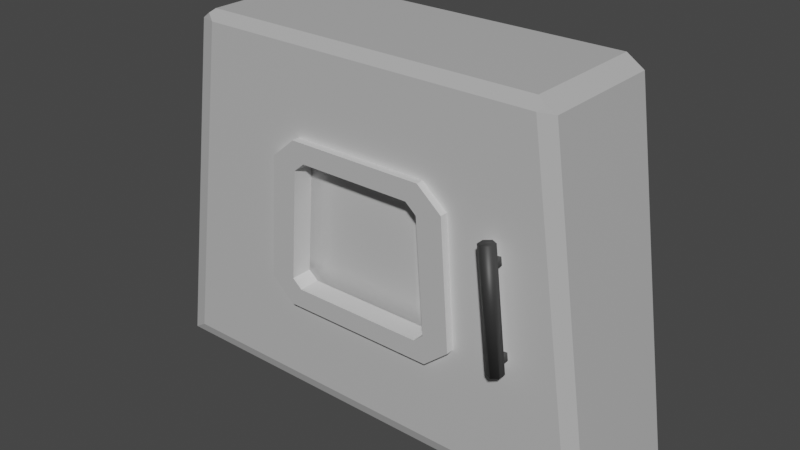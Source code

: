 # Source: Door.blend  (saved by Blender 3.2.14; exported with 4.5.12 LTS)
import bpy
from mathutils import Matrix  # noqa: F401  (used for matrix-valued properties, if any)

bpy.ops.wm.read_factory_settings(use_empty=True)
scene = bpy.context.scene
scene.name = 'Scene'

# ---- collections
col_collection = bpy.data.collections.new('Collection'); scene.collection.children.link(col_collection)
col_airlock = bpy.data.collections.new('airlock'); col_collection.children.link(col_airlock)
col_model = bpy.data.collections.new('model'); col_airlock.children.link(col_model)

# ---- materials (node trees are filled in below, after node groups)
mat_doorbody = bpy.data.materials.new('doorbody')
mat_doorbody.use_transparent_shadow = False
mat_handle = bpy.data.materials.new('handle')
mat_handle.use_transparent_shadow = False

# ---- material node trees
mat_doorbody.use_nodes = True; mat_doorbody.node_tree.nodes.clear()
_N = mat_doorbody.node_tree.nodes; _L = mat_doorbody.node_tree.links
n0 = _N.new('ShaderNodeBsdfPrincipled'); n0.name = 'Principled BSDF'; n0.location = (138, 300)
n0.distribution = 'GGX'
n0.subsurface_method = 'RANDOM_WALK_SKIN'
n0.inputs[3].default_value = 1.45
n0.inputs[27].default_value = (0.0, 0.0, 0.0, 1.0)
n0.inputs[28].default_value = 1.0
n1 = _N.new('ShaderNodeOutputMaterial'); n1.name = 'Material Output'; n1.location = (428, 300)
n2 = _N.new('ShaderNodeMix'); n2.name = 'Mix'; n2.location = (-217, 323)
n2.data_type = 'RGBA'
n2.blend_type = 'MULTIPLY'
n2.inputs[6].default_value = (1.0, 1.0, 1.0, 1.0)
n3 = _N.new('ShaderNodeMix'); n3.name = 'Mix.001'; n3.location = (-24, 311)
n3.data_type = 'RGBA'
n3.inputs[0].default_value = 0.4
n4 = _N.new('ShaderNodeAmbientOcclusion'); n4.name = 'Ambient Occlusion'; n4.location = (-400, 336)
n4.samples = 8
_L.new(n0.outputs[0], n1.inputs[0])
_L.new(n3.outputs[2], n0.inputs[0])
_L.new(n2.outputs[2], n3.inputs[6])
_L.new(n4.outputs[0], n2.inputs[0])
n1.is_active_output = True
mat_handle.use_nodes = True; mat_handle.node_tree.nodes.clear()
_N = mat_handle.node_tree.nodes; _L = mat_handle.node_tree.links
n0 = _N.new('ShaderNodeBsdfPrincipled'); n0.name = 'Principled BSDF'; n0.location = (138, 300)
n0.distribution = 'GGX'
n0.subsurface_method = 'RANDOM_WALK_SKIN'
n0.inputs[3].default_value = 1.45
n0.inputs[27].default_value = (0.0, 0.0, 0.0, 1.0)
n0.inputs[28].default_value = 1.0
n1 = _N.new('ShaderNodeOutputMaterial'); n1.name = 'Material Output'; n1.location = (428, 300)
n2 = _N.new('ShaderNodeMix'); n2.name = 'Mix'; n2.location = (-217, 323)
n2.data_type = 'RGBA'
n2.blend_type = 'MULTIPLY'
n2.inputs[6].default_value = (0.05469, 0.05469, 0.05469, 1.0)
n3 = _N.new('ShaderNodeAmbientOcclusion'); n3.name = 'Ambient Occlusion'; n3.location = (-400, 336)
n3.samples = 8
n4 = _N.new('ShaderNodeMix'); n4.name = 'Mix.001'; n4.location = (-30, 274)
n4.data_type = 'RGBA'
n4.inputs[0].default_value = 0.0
_L.new(n0.outputs[0], n1.inputs[0])
_L.new(n4.outputs[2], n0.inputs[0])
_L.new(n2.outputs[2], n4.inputs[6])
_L.new(n3.outputs[0], n2.inputs[0])
n1.is_active_output = True

# ---- world
world_world = bpy.data.worlds.new('World'); scene.world = world_world
world_world.use_nodes = True; world_world.node_tree.nodes.clear()
_N = world_world.node_tree.nodes; _L = world_world.node_tree.links
n0 = _N.new('ShaderNodeOutputWorld'); n0.name = 'World Output'; n0.location = (300, 300)
n1 = _N.new('ShaderNodeBackground'); n1.name = 'Background'; n1.location = (10, 300)
n1.inputs[0].default_value = (0.05088, 0.05088, 0.05088, 1.0)
_L.new(n1.outputs[0], n0.inputs[0])
n0.is_active_output = True
world_world.color = (0.05088, 0.05088, 0.05088)
world_world.use_sun_shadow = False
world_world.sun_shadow_jitter_overblur = 0.0

# ---- meshes
me_cube_002 = bpy.data.meshes.new('Cube.002')
me_cube_002.from_pydata([(0.1956, -0.095, -0.06556), (0.1944, -0.095, -0.05563), (0.1956, -0.075, -0.06556), (0.1944, -0.075, -0.05563), (0.2056, -0.095, -0.06437), (0.2044, -0.095, -0.05444), (0.2056, -0.075, -0.06437), (0.2044, -0.075, -0.05444), (0.2018, -0.09, -0.07489), (0.184, -0.09, 0.07405), (0.2104, -0.095, -0.07387), (0.1926, -0.095, 0.07508), (0.2104, -0.105, -0.07387), (0.1926, -0.105, 0.07508), (0.2018, -0.11, -0.07489), (0.184, -0.11, 0.07405), (0.1932, -0.105, -0.07592), (0.1754, -0.105, 0.07302), (0.1932, -0.095, -0.07592), (0.1754, -0.095, 0.07302), (0.1826, -0.095, 0.04367), (0.1814, -0.095, 0.0536), (0.1826, -0.075, 0.04367), (0.1814, -0.075, 0.0536), (0.1925, -0.095, 0.04485), (0.1913, -0.095, 0.05478), (0.1925, -0.075, 0.04485), (0.1913, -0.075, 0.05478), (-0.22, -0.0783, 0.2325), (0.22, -0.0783, 0.2325), (-0.2876, -0.0837, -0.2175), (-0.31, -0.0783, -0.2325), (0.2876, -0.0837, -0.2175), (0.31, -0.0783, -0.2325), (-0.2422, -0.0783, 0.2176), (-0.2221, -0.0837, 0.2176), (-0.2299, -0.08069, 0.2259), (0.2221, -0.0837, 0.2176), (0.2422, -0.0783, 0.2176), (0.2299, -0.08069, 0.2259), (0.31, 0.0837, -0.2325), (-0.31, 0.0837, -0.2325), (-0.22, 0.0837, 0.2325), (-0.2422, 0.0837, 0.2176), (0.2422, 0.0837, 0.2176), (0.22, 0.0837, 0.2325), (-0.31, 0.0837, -0.2325), (-0.2876, 0.0837, -0.2175), (0.2876, 0.0837, -0.2175), (0.31, 0.0837, -0.2325), (-0.2232, 0.0837, 0.2102), (-0.2422, 0.0837, 0.2176), (-0.22, 0.0837, 0.2325), (-0.2124, 0.0837, 0.2175), (0.2124, 0.0837, 0.2175), (0.22, 0.0837, 0.2325), (0.2422, 0.0837, 0.2176), (0.2232, 0.0837, 0.2102), (-0.2876, 0.05709, -0.2175), (0.2876, 0.05709, -0.2175), (-0.2124, 0.05709, 0.2175), (-0.2232, 0.05709, 0.2102), (0.2232, 0.05709, 0.2102), (0.2124, 0.05709, 0.2175), (0.0, -0.0837, -0.2175), (0.2549, -0.0837, 3.152e-05), (-0.2549, -0.0837, 3.149e-05), (0.0, -0.0837, 0.2176), (0.0, -0.06561, 0.0836), (-0.1438, -0.0837, -0.2175), (0.2712, -0.0837, -0.1087), (-0.2385, -0.0837, 0.1088), (-0.1111, -0.0837, 0.2176), (0.1438, -0.0837, -0.2175), (0.2385, -0.0837, 0.1088), (-0.2712, -0.0837, -0.1087), (0.1111, -0.0837, 0.2176), (-0.1274, -0.0837, 3.15e-05), (0.1274, -0.0837, 3.151e-05), (0.0, -0.0837, -0.1087), (0.0, -0.0837, 0.1088), (0.1192, -0.0837, 0.1088), (0.1356, -0.0837, -0.1087), (-0.1356, -0.0837, -0.1087), (-0.1192, -0.0837, 0.1088), (0.09389, -0.06561, -0.001389), (-7.382e-09, -0.06561, -0.08354), (0.0, -0.06561, -0.05435), (-0.09389, -0.06561, -0.001389), (0.05962, -0.0837, 0.1088), (0.1233, -0.0837, 0.05441), (0.06781, -0.0837, -0.1087), (0.1315, -0.0837, -0.05435), (-0.06781, -0.0837, -0.1087), (-0.1315, -0.0837, -0.05435), (-0.05962, -0.0837, 0.1088), (-0.1233, -0.0837, 0.05441), (-0.06372, -0.06561, 3.15e-05), (0.0, -0.06561, 0.05441), (0.0, -0.06561, 3.151e-05), (0.06372, -0.06561, 3.151e-05), (-0.2157, -0.0837, -0.2175), (0.2794, -0.0837, -0.1631), (-0.2303, -0.0837, 0.1632), (-0.1666, -0.0837, 0.2176), (0.0719, -0.0837, -0.2175), (0.2467, -0.0837, 0.05441), (-0.2631, -0.0837, -0.05435), (0.05553, -0.0837, 0.2176), (-0.1912, -0.0837, 3.15e-05), (0.0, -0.0837, -0.1631), (-0.0719, -0.0837, -0.2175), (0.2631, -0.0837, -0.05435), (-0.2467, -0.0837, 0.05441), (-0.05553, -0.0837, 0.2176), (0.2157, -0.0837, -0.2175), (0.2303, -0.0837, 0.1632), (-0.2794, -0.0837, -0.1631), (0.1666, -0.0837, 0.2176), (0.1912, -0.0837, 3.151e-05), (0.0, -0.0837, 0.1632), (0.02981, -0.0837, 0.0836), (0.1789, -0.0837, 0.1088), (0.09185, -0.0837, 0.0258), (0.1152, -0.0837, 0.1632), (0.03391, -0.0837, -0.08354), (0.2034, -0.0837, -0.1087), (0.1397, -0.0837, -0.1631), (0.09926, -0.0837, -0.07266), (-0.2034, -0.0837, -0.1087), (-0.08651, -0.0837, -0.08354), (-0.1397, -0.0837, -0.1631), (-0.09926, -0.0837, -0.07266), (-0.1789, -0.0837, 0.1088), (-0.07423, -0.0837, 0.0836), (-0.09185, -0.0837, 0.0258), (-0.1152, -0.0837, 0.1632), (0.07423, -0.0837, 0.0836), (0.08841, -0.0837, 0.07151), (0.08651, -0.0837, -0.08354), (0.09594, -0.0837, -0.02858), (-0.03391, -0.0837, -0.08354), (-0.09594, -0.0837, -0.02858), (-0.02981, -0.0837, 0.0836), (-0.08841, -0.0837, 0.07151), (-0.2096, -0.0837, -0.1631), (0.2096, -0.0837, -0.1631), (0.1727, -0.0837, 0.1632), (-0.1727, -0.0837, 0.1632), (0.02981, -0.0837, 0.1088), (0.0, -0.0837, 0.1088), (0.1254, -0.0837, 0.02722), (0.1274, -0.0837, 3.151e-05), (0.03391, -0.0837, -0.1087), (0.0, -0.0837, -0.1087), (-0.1254, -0.0837, 0.02722), (-0.1274, -0.0837, 3.15e-05), (0.08944, -0.0837, 0.1088), (0.05962, -0.0837, 0.1088), (0.1213, -0.0837, 0.08161), (0.1233, -0.0837, 0.05441), (0.1017, -0.0837, -0.1087), (0.06781, -0.0837, -0.1087), (0.1295, -0.0837, -0.02716), (0.1315, -0.0837, -0.05435), (-0.03391, -0.0837, -0.1087), (-0.06781, -0.0837, -0.1087), (-0.1295, -0.0837, -0.02716), (-0.1315, -0.0837, -0.05435), (-0.02981, -0.0837, 0.1088), (-0.05962, -0.0837, 0.1088), (-0.1213, -0.0837, 0.08161), (-0.1233, -0.0837, 0.05441), (0.1336, -0.0837, -0.08154), (-0.1017, -0.0837, -0.1087), (-0.1336, -0.0837, -0.08154), (-0.08944, -0.0837, 0.1088), (0.02981, -0.0837, 0.1088), (0.0, -0.0837, 0.0836), (0.1254, -0.0837, 0.02722), (0.09389, -0.0837, -0.001389), (0.03391, -0.0837, -0.1087), (-7.382e-09, -0.0837, -0.08354), (-0.1254, -0.0837, 0.02722), (-0.09389, -0.0837, -0.001389), (0.08944, -0.0837, 0.1088), (0.05962, -0.0837, 0.0836), (0.1213, -0.0837, 0.08161), (0.0898, -0.0837, 0.05299), (0.1017, -0.0837, -0.1087), (0.06781, -0.0837, -0.08354), (0.1295, -0.0837, -0.02716), (0.09799, -0.0837, -0.05577), (-0.03391, -0.0837, -0.1087), (-0.06781, -0.0837, -0.08354), (-0.1295, -0.0837, -0.02716), (-0.09799, -0.0837, -0.05577), (-0.02981, -0.0837, 0.1088), (-0.05962, -0.0837, 0.0836), (-0.1213, -0.0837, 0.08161), (-0.0898, -0.0837, 0.05299), (0.1336, -0.0837, -0.08154), (-0.1017, -0.0837, -0.1087), (-0.1336, -0.0837, -0.08154), (-0.08944, -0.0837, 0.1088), (0.02981, -0.0937, 0.1088), (0.0, -0.0937, 0.1088), (0.1254, -0.0937, 0.02722), (0.1274, -0.0937, 3.151e-05), (0.03391, -0.0937, -0.1087), (0.0, -0.0937, -0.1087), (-0.1254, -0.0937, 0.02722), (-0.1274, -0.0937, 3.15e-05), (0.08944, -0.0937, 0.1088), (0.05962, -0.0937, 0.1088), (0.1213, -0.0937, 0.08161), (0.1233, -0.0937, 0.05441), (0.1017, -0.0937, -0.1087), (0.06781, -0.0937, -0.1087), (0.1295, -0.0937, -0.02716), (0.1315, -0.0937, -0.05435), (-0.03391, -0.0937, -0.1087), (-0.06781, -0.0937, -0.1087), (-0.1295, -0.0937, -0.02716), (-0.1315, -0.0937, -0.05435), (-0.02981, -0.0937, 0.1088), (-0.05962, -0.0937, 0.1088), (-0.1213, -0.0937, 0.08161), (-0.1233, -0.0937, 0.05441), (0.1336, -0.0937, -0.08154), (-0.1017, -0.0937, -0.1087), (-0.1336, -0.0937, -0.08154), (-0.08944, -0.0937, 0.1088), (0.02981, -0.0937, 0.0836), (0.0, -0.0937, 0.0836), (0.09185, -0.0937, 0.0258), (0.09389, -0.0937, -0.001389), (0.03391, -0.0937, -0.08354), (-7.382e-09, -0.0937, -0.08354), (-0.09185, -0.0937, 0.0258), (-0.09389, -0.0937, -0.001389), (0.07423, -0.0937, 0.0836), (0.05962, -0.0937, 0.0836), (0.08841, -0.0937, 0.07151), (0.0898, -0.0937, 0.05299), (0.08651, -0.0937, -0.08354), (0.06781, -0.0937, -0.08354), (0.09594, -0.0937, -0.02858), (0.09799, -0.0937, -0.05577), (-0.03391, -0.0937, -0.08354), (-0.06781, -0.0937, -0.08354), (-0.09594, -0.0937, -0.02858), (-0.09799, -0.0937, -0.05577), (-0.02981, -0.0937, 0.0836), (-0.05962, -0.0937, 0.0836), (-0.08841, -0.0937, 0.07151), (-0.0898, -0.0937, 0.05299), (0.09926, -0.0937, -0.07266), (-0.08651, -0.0937, -0.08354), (-0.09926, -0.0937, -0.07266), (-0.07423, -0.0937, 0.0836), (-0.09389, -0.04808, -0.001389), (-7.382e-09, -0.04808, -0.08354), (0.09389, -0.04808, -0.001389), (0.0, -0.04808, 0.0836), (-0.0898, -0.04808, 0.05299), (-0.05962, -0.04808, 0.0836), (-0.09799, -0.04808, -0.05577), (-0.06781, -0.04808, -0.08354), (0.0898, -0.04808, 0.05299), (0.05962, -0.04808, 0.0836), (0.09799, -0.04808, -0.05577), (0.06781, -0.04808, -0.08354), (0.02981, -0.04808, 0.0836), (0.09185, -0.04808, 0.0258), (0.03391, -0.04808, -0.08354), (-0.09185, -0.04808, 0.0258), (0.07423, -0.04808, 0.0836), (0.08841, -0.04808, 0.07151), (0.08651, -0.04808, -0.08354), (0.09594, -0.04808, -0.02858), (-0.03391, -0.04808, -0.08354), (-0.09594, -0.04808, -0.02858), (-0.02981, -0.04808, 0.0836), (-0.08841, -0.04808, 0.07151), (0.09926, -0.04808, -0.07266), (-0.08651, -0.04808, -0.08354), (-0.09926, -0.04808, -0.07266), (-0.07423, -0.04808, 0.0836), (-0.06167, -0.06561, 0.05441), (-0.0898, -0.06561, 0.05299), (-0.05962, -0.06561, 0.0836), (-0.06576, -0.06561, -0.05435), (-0.09799, -0.06561, -0.05577), (-0.06781, -0.06561, -0.08354), (0.06167, -0.06561, 0.05441), (0.0898, -0.06561, 0.05299), (0.05962, -0.06561, 0.0836), (0.06576, -0.06561, -0.05435), (0.09799, -0.06561, -0.05577), (0.06781, -0.06561, -0.08354), (0.02981, -0.06561, 0.0836), (0.09185, -0.06561, 0.0258), (0.03391, -0.06561, -0.08354), (-0.09185, -0.06561, 0.0258), (0.07423, -0.06561, 0.0836), (0.08841, -0.06561, 0.07151), (0.08651, -0.06561, -0.08354), (0.09594, -0.06561, -0.02858), (-0.03391, -0.06561, -0.08354), (-0.09594, -0.06561, -0.02858), (-0.02981, -0.06561, 0.0836), (-0.08841, -0.06561, 0.07151), (0.09926, -0.06561, -0.07266), (-0.08651, -0.06561, -0.08354), (-0.09926, -0.06561, -0.07266), (-0.07423, -0.06561, 0.0836)], [], [(0, 1, 3, 2), (2, 3, 7, 6), (6, 7, 5, 4), (4, 5, 1, 0), (2, 6, 4, 0), (7, 3, 1, 5), (8, 9, 11, 10), (10, 11, 13, 12), (12, 13, 15, 14), (14, 15, 17, 16), (11, 9, 19, 17, 15, 13), (16, 17, 19, 18), (18, 19, 9, 8), (8, 10, 12, 14, 16, 18), (20, 21, 23, 22), (22, 23, 27, 26), (26, 27, 25, 24), (24, 25, 21, 20), (22, 26, 24, 20), (27, 23, 21, 25), (45, 42, 28, 29), (29, 28, 36, 35, 104, 72, 114, 67, 108, 76, 118, 37, 39), (40, 44, 38, 33), (148, 104, 35, 103), (51, 46, 41, 43), (45, 29, 39, 38, 44), (28, 42, 43, 34, 36), (31, 34, 43, 41), (34, 35, 36), (37, 38, 39), (31, 33, 32, 115, 73, 105, 64, 111, 69, 101, 30), (33, 38, 37, 116, 74, 106, 65, 112, 70, 102, 32), (34, 31, 30, 117, 75, 107, 66, 113, 71, 103, 35), (41, 40, 33, 31), (50, 53, 60, 61), (55, 52, 42, 45), (49, 56, 44, 40), (56, 55, 45, 44), (52, 51, 43, 42), (49, 46, 47, 48), (53, 50, 51, 52), (57, 54, 55, 56), (50, 47, 46, 51), (54, 53, 52, 55), (56, 49, 48, 57), (46, 49, 40, 41), (58, 61, 60, 63, 62, 59), (53, 54, 63, 60), (48, 47, 58, 59), (47, 50, 61, 58), (57, 48, 59, 62), (54, 57, 62, 63), (83, 175, 168, 167, 77, 109, 66, 107, 75, 129), (134, 144, 284, 288), (81, 124, 76, 108, 67, 120, 150, 149, 158, 157), (121, 178, 264, 273), (65, 106, 74, 122, 81, 159, 160, 151, 152, 119), (147, 118, 76, 124), (73, 127, 82, 161, 162, 153, 79, 110, 64, 105), (146, 126, 82, 127), (70, 112, 65, 119, 152, 163, 164, 173, 82, 126), (145, 129, 75, 117), (64, 110, 79, 165, 166, 174, 83, 131, 69, 111), (123, 188, 269, 274), (77, 155, 172, 171, 84, 133, 71, 113, 66, 109), (171, 176, 84), (150, 120, 67, 114, 72, 136, 84, 176, 170, 169), (132, 130, 286, 287), (186, 121, 273, 270), (138, 137, 277, 278), (174, 175, 83), (144, 200, 265, 284), (139, 128, 285, 279), (143, 198, 266, 283), (178, 143, 283, 264), (159, 81, 157), (142, 196, 267, 282), (184, 142, 282, 261), (194, 141, 281, 268), (82, 173, 161), (141, 182, 262, 281), (192, 140, 280, 271), (140, 180, 263, 280), (101, 145, 117, 30), (69, 131, 145, 101), (131, 83, 129, 145), (115, 146, 127, 73), (32, 102, 146, 115), (102, 70, 126, 146), (122, 147, 124, 81), (74, 116, 147, 122), (116, 37, 118, 147), (133, 148, 103, 71), (84, 136, 148, 133), (136, 72, 104, 148), (80, 177, 149, 150), (179, 78, 152, 151), (181, 154, 79, 153), (156, 183, 155, 77), (89, 185, 157, 158), (187, 90, 160, 159), (189, 91, 162, 161), (191, 92, 164, 163), (193, 93, 166, 165), (94, 195, 167, 168), (95, 197, 169, 170), (96, 199, 171, 172), (177, 89, 158, 149), (90, 179, 151, 160), (91, 181, 153, 162), (92, 201, 173, 164), (93, 202, 174, 166), (203, 94, 168, 175), (204, 95, 170, 176), (183, 96, 172, 155), (78, 191, 163, 152), (154, 193, 165, 79), (195, 156, 77, 167), (197, 80, 150, 169), (201, 189, 161, 173), (185, 187, 159, 157), (202, 203, 175, 174), (199, 204, 176, 171), (197, 95, 226, 225), (139, 190, 246, 245), (195, 94, 224, 223), (138, 188, 244, 243), (93, 193, 221, 222), (186, 137, 241, 242), (92, 191, 219, 220), (184, 135, 239, 240), (91, 189, 217, 218), (125, 182, 238, 237), (90, 187, 215, 216), (123, 180, 236, 235), (144, 134, 260, 255), (185, 89, 214, 213), (178, 121, 233, 234), (130, 132, 259, 258), (183, 156, 212, 211), (137, 138, 243, 241), (154, 181, 209, 210), (128, 139, 245, 257), (78, 179, 207, 208), (204, 199, 227, 232), (143, 178, 234, 253), (177, 80, 206, 205), (203, 202, 230, 231), (142, 184, 240, 251), (187, 185, 213, 215), (182, 141, 249, 238), (234, 233, 205, 206), (235, 236, 208, 207), (237, 238, 210, 209), (240, 239, 211, 212), (242, 241, 213, 214), (243, 244, 216, 215), (245, 246, 218, 217), (247, 248, 220, 219), (249, 250, 222, 221), (252, 251, 223, 224), (254, 253, 225, 226), (256, 255, 227, 228), (233, 242, 214, 205), (244, 235, 207, 216), (246, 237, 209, 218), (248, 257, 229, 220), (250, 258, 230, 222), (259, 252, 224, 231), (260, 254, 226, 232), (239, 256, 228, 211), (236, 247, 219, 208), (238, 249, 221, 210), (251, 240, 212, 223), (253, 234, 206, 225), (257, 245, 217, 229), (241, 243, 215, 213), (258, 259, 231, 230), (255, 260, 232, 227), (140, 192, 248, 247), (199, 96, 228, 227), (141, 194, 250, 249), (89, 177, 205, 214), (196, 142, 251, 252), (179, 90, 216, 207), (198, 143, 253, 254), (181, 91, 218, 209), (200, 144, 255, 256), (201, 92, 220, 229), (121, 186, 242, 233), (202, 93, 222, 230), (188, 123, 235, 244), (94, 203, 231, 224), (190, 125, 237, 246), (95, 204, 232, 226), (192, 128, 257, 248), (96, 183, 211, 228), (194, 130, 258, 250), (191, 78, 208, 219), (132, 196, 252, 259), (193, 154, 210, 221), (134, 198, 254, 260), (156, 195, 223, 212), (135, 200, 256, 239), (80, 197, 225, 206), (180, 140, 247, 236), (189, 201, 229, 217), (264, 283, 311, 68), (282, 267, 293, 310), (261, 282, 310, 88), (268, 281, 309, 294), (281, 262, 86, 309), (271, 280, 308, 299), (280, 263, 85, 308), (272, 279, 307, 300), (265, 276, 304, 290), (269, 278, 306, 296), (266, 288, 316, 291), (277, 270, 297, 305), (267, 287, 315, 293), (276, 261, 88, 304), (286, 268, 294, 314), (262, 275, 303, 86), (125, 190, 272, 275), (180, 123, 274, 263), (128, 192, 271, 285), (182, 125, 275, 262), (130, 194, 268, 286), (135, 184, 261, 276), (196, 132, 287, 267), (137, 186, 270, 277), (198, 134, 288, 266), (188, 138, 278, 269), (200, 135, 276, 265), (190, 139, 279, 272), (298, 100, 99, 87), (295, 297, 301, 68, 98), (292, 97, 88, 310, 293), (97, 289, 290, 304, 88), (99, 98, 289, 97), (98, 68, 311, 291, 289), (86, 87, 292, 294, 309), (87, 99, 97, 292), (100, 295, 98, 99), (85, 302, 296, 295, 100), (300, 298, 87, 86, 303), (313, 299, 298, 300, 307), (299, 308, 85, 100, 298), (296, 306, 305, 297, 295), (294, 292, 293, 315, 314), (289, 291, 316, 312, 290), (283, 266, 291, 311), (279, 285, 313, 307), (284, 265, 290, 312), (278, 277, 305, 306), (270, 273, 301, 297), (287, 286, 314, 315), (274, 269, 296, 302), (273, 264, 68, 301), (288, 284, 312, 316), (275, 272, 300, 303), (263, 274, 302, 85), (285, 271, 299, 313)])
me_cube_002.polygons.foreach_set('use_smooth', [1, 1, 1, 1, 1, 1, 1, 1, 1, 1, 1, 1, 1, 1, 1, 1, 1, 1, 1, 1, 0, 0, 0, 0, 0, 0, 0, 0, 0, 0, 0, 0, 0, 0, 0, 0, 0, 0, 0, 0, 0, 0, 0, 0, 0, 0, 0, 0, 0, 0, 0, 0, 0, 0, 0, 0, 0, 0, 0, 0, 0, 0, 0, 0, 0, 0, 0, 0, 0, 0, 0, 0, 0, 0, 0, 0, 0, 0, 0, 0, 0, 0, 0, 0, 0, 0, 0, 0, 0, 0, 0, 0, 0, 0, 0, 0, 0, 0, 0, 0, 0, 0, 0, 0, 0, 0, 0, 0, 0, 0, 0, 0, 0, 0, 0, 0, 0, 0, 0, 0, 0, 0, 0, 0, 0, 0, 0, 0, 0, 0, 0, 0, 0, 0, 0, 0, 0, 0, 0, 0, 0, 0, 0, 0, 0, 0, 0, 0, 0, 0, 0, 0, 0, 0, 0, 0, 0, 0, 0, 0, 0, 0, 0, 0, 0, 0, 0, 0, 0, 0, 0, 0, 0, 0, 0, 0, 0, 0, 0, 0, 0, 0, 0, 0, 0, 0, 0, 0, 0, 0, 0, 0, 0, 0, 0, 0, 0, 0, 0, 0, 0, 0, 0, 0, 0, 0, 0, 0, 0, 0, 0, 0, 0, 0, 0, 0, 0, 0, 0, 0, 0, 0, 0, 0, 0, 0, 0, 0, 0, 0, 0, 0, 0, 0, 0, 1, 1, 1, 1, 1, 1, 1, 1, 1, 1, 1, 1, 1, 1, 1, 1, 0, 0, 0, 0, 0, 0, 0, 0, 0, 0, 0, 0])
me_cube_002.polygons.foreach_set('material_index', [1, 0, 1, 0, 1, 1, 1, 1, 1, 1, 1, 1, 0, 1, 1, 0, 1, 0, 1, 1, 0, 0, 0, 0, 0, 0, 0, 0, 0, 0, 0, 0, 0, 0, 0, 0, 0, 0, 0, 0, 0, 0, 0, 0, 0, 0, 0, 0, 0, 0, 0, 0, 0, 0, 0, 0, 0, 0, 0, 0, 0, 0, 0, 0, 0, 0, 0, 0, 0, 0, 0, 0, 0, 0, 0, 0, 0, 0, 0, 0, 0, 0, 0, 0, 0, 0, 0, 0, 0, 0, 0, 0, 0, 0, 0, 0, 0, 0, 0, 0, 0, 0, 0, 0, 0, 0, 0, 0, 0, 0, 0, 0, 0, 0, 0, 0, 0, 0, 0, 0, 0, 0, 0, 0, 0, 0, 0, 0, 0, 0, 0, 0, 0, 0, 0, 0, 0, 0, 0, 0, 0, 0, 0, 0, 0, 0, 0, 0, 0, 0, 0, 0, 0, 0, 0, 0, 0, 0, 0, 0, 0, 0, 0, 0, 0, 0, 0, 0, 0, 0, 0, 0, 0, 0, 0, 0, 0, 0, 0, 0, 0, 0, 0, 0, 0, 0, 0, 0, 0, 0, 0, 0, 0, 0, 0, 0, 0, 0, 0, 0, 0, 0, 0, 0, 0, 0, 0, 0, 0, 0, 0, 0, 0, 0, 0, 0, 0, 0, 0, 0, 0, 0, 0, 0, 0, 0, 0, 0, 0, 0, 0, 0, 0, 0, 0, 0, 0, 0, 0, 0, 0, 0, 0, 0, 0, 0, 0, 0, 0, 0, 0, 0, 0, 0, 0, 0, 0, 0, 0, 0, 0, 0, 0])
_uv = me_cube_002.uv_layers.new(name='bakeMap')
_uv.uv.foreach_set('vector', [0.2293, 0.2982, 0.2268, 0.2982, 0.2268, 0.2932, 0.2293, 0.2932, 0.2666, 0.2957, 0.2691, 0.2957, 0.2691, 0.2982, 0.2666, 0.2982, 0.2691, 0.2932, 0.2666, 0.2932, 0.2666, 0.2882, 0.2691, 0.2882, 0.2364, 0.3006, 0.2339, 0.3006, 0.2339, 0.2982, 0.2364, 0.2982, 0.2336, 0.2982, 0.2311, 0.2982, 0.2311, 0.2932, 0.2336, 0.2932, 0.2364, 0.2932, 0.2389, 0.2932, 0.2389, 0.2982, 0.2364, 0.2982, 0.3164, 0.1826, 0.3164, 0.1452, 0.3186, 0.1452, 0.3186, 0.1826, 0.2427, 0.2828, 0.2427, 0.32, 0.2402, 0.32, 0.2402, 0.2828, 0.3142, 0.1452, 0.3142, 0.1826, 0.3121, 0.1826, 0.3121, 0.1452, 0.3121, 0.1452, 0.3121, 0.1826, 0.3099, 0.1826, 0.3099, 0.1452, 0.2382, 0.2919, 0.2361, 0.2932, 0.2339, 0.2919, 0.2339, 0.2894, 0.2361, 0.2882, 0.2382, 0.2894, 0.2452, 0.2828, 0.2452, 0.32, 0.2427, 0.32, 0.2427, 0.2828, 0.3142, 0.1826, 0.3142, 0.1452, 0.3164, 0.1452, 0.3164, 0.1826, 0.229, 0.2882, 0.2311, 0.2894, 0.2311, 0.2919, 0.229, 0.2932, 0.2268, 0.2919, 0.2268, 0.2894, 0.2666, 0.2932, 0.2642, 0.2932, 0.2642, 0.2882, 0.2666, 0.2882, 0.2691, 0.2932, 0.2691, 0.2957, 0.2666, 0.2957, 0.2666, 0.2932, 0.2336, 0.2932, 0.2311, 0.2932, 0.2311, 0.2882, 0.2336, 0.2882, 0.2311, 0.2982, 0.2336, 0.2982, 0.2336, 0.3006, 0.2311, 0.3006, 0.2666, 0.2982, 0.2642, 0.2982, 0.2642, 0.2932, 0.2666, 0.2932, 0.2339, 0.2932, 0.2364, 0.2932, 0.2364, 0.2982, 0.2339, 0.2982, 0.3105, 0.1946, 0.3105, 0.3044, 0.2701, 0.3044, 0.2701, 0.1946, 0.2695, 0.05687, 0.2695, 0.1667, 0.2678, 0.1691, 0.2658, 0.1672, 0.2658, 0.1533, 0.2658, 0.1395, 0.2658, 0.1256, 0.2658, 0.1118, 0.2658, 0.0979, 0.2658, 0.08405, 0.2658, 0.07019, 0.2658, 0.05634, 0.2678, 0.0544, 0.146, 0.3016, 0.146, 0.1891, 0.1864, 0.1891, 0.1864, 0.3016, 0.2522, 0.1549, 0.2658, 0.1533, 0.2658, 0.1672, 0.2522, 0.1692, 0.1535, 0.1891, 0.1535, 0.1891, 0.1535, 0.1891, 0.1535, 0.1891, 0.3105, 0.1946, 0.2701, 0.1946, 0.2695, 0.1922, 0.2701, 0.1891, 0.3105, 0.1891, 0.2701, 0.3044, 0.3105, 0.3044, 0.3105, 0.31, 0.2701, 0.31, 0.2695, 0.3069, 0.1864, 0.3012, 0.1864, 0.1891, 0.2268, 0.1891, 0.2268, 0.3012, 0.2658, 0.1722, 0.2658, 0.1672, 0.2678, 0.1691, 0.2658, 0.05634, 0.2658, 0.05131, 0.2678, 0.0544, 0.1535, 0.1891, 0.1535, 0.03441, 0.1572, 0.04, 0.1572, 0.05794, 0.1572, 0.07588, 0.1572, 0.09382, 0.1572, 0.1118, 0.1572, 0.1297, 0.1572, 0.1476, 0.1572, 0.1656, 0.1572, 0.1835, 0.1535, 0.03441, 0.2658, 0.05131, 0.2658, 0.05634, 0.2522, 0.05429, 0.2386, 0.05225, 0.225, 0.05021, 0.2115, 0.04817, 0.1979, 0.04612, 0.1843, 0.04408, 0.1708, 0.04204, 0.1572, 0.04, 0.2658, 0.1722, 0.1535, 0.1891, 0.1572, 0.1835, 0.1708, 0.1815, 0.1843, 0.1794, 0.1979, 0.1774, 0.2115, 0.1754, 0.225, 0.1733, 0.2386, 0.1713, 0.2522, 0.1692, 0.2658, 0.1672, 0.3099, 0.03441, 0.3099, 0.1891, 0.2695, 0.1891, 0.2695, 0.03441, 0.3238, 0.1891, 0.3238, 0.1918, 0.3171, 0.1918, 0.3171, 0.1891, 0.1535, 0.1891, 0.1535, 0.1891, 0.1535, 0.1891, 0.1535, 0.1891, 0.1535, 0.1891, 0.1535, 0.1891, 0.1535, 0.1891, 0.1535, 0.1891, 0.1535, 0.1891, 0.1535, 0.1891, 0.1535, 0.1891, 0.1535, 0.1891, 0.1535, 0.1891, 0.1535, 0.1891, 0.1535, 0.1891, 0.1535, 0.1891, 0.03744, 0.1891, 0.03744, 0.03441, 0.04118, 0.04, 0.04118, 0.1835, 0.1497, 0.05877, 0.1479, 0.05606, 0.1497, 0.05131, 0.1535, 0.05687, 0.1479, 0.1675, 0.1497, 0.1647, 0.1535, 0.1667, 0.1497, 0.1722, 0.1479, 0.05606, 0.04118, 0.04, 0.03744, 0.03441, 0.1497, 0.05131, 0.1497, 0.1647, 0.1497, 0.05877, 0.1535, 0.05687, 0.1535, 0.1667, 0.1497, 0.1722, 0.03744, 0.1891, 0.04118, 0.1835, 0.1479, 0.1675, 0.1535, 0.1891, 0.1535, 0.1891, 0.1535, 0.1891, 0.1535, 0.1891, 0.03744, 0.1891, 0.1442, 0.2052, 0.146, 0.2079, 0.146, 0.3139, 0.1442, 0.3166, 0.03744, 0.3326, 0.3238, 0.1918, 0.3238, 0.2978, 0.3171, 0.2978, 0.3171, 0.1918, 0.3105, 0.3326, 0.3105, 0.1891, 0.3171, 0.1891, 0.3171, 0.3326, 0.3371, 0.1891, 0.3371, 0.2956, 0.3304, 0.2956, 0.3304, 0.1891, 0.3238, 0.296, 0.3238, 0.1891, 0.3304, 0.1891, 0.3304, 0.296, 0.3238, 0.2978, 0.3238, 0.3005, 0.3171, 0.3005, 0.3171, 0.2978, 0.1843, 0.1456, 0.1911, 0.1451, 0.1979, 0.1446, 0.2047, 0.1441, 0.2115, 0.1436, 0.2115, 0.1595, 0.2115, 0.1754, 0.1979, 0.1774, 0.1843, 0.1794, 0.1843, 0.1625, 0.2407, 0.2422, 0.2407, 0.2386, 0.2496, 0.2386, 0.2496, 0.2422, 0.2386, 0.08201, 0.2522, 0.08303, 0.2658, 0.08405, 0.2658, 0.0979, 0.2658, 0.1118, 0.2522, 0.1118, 0.2386, 0.1118, 0.2386, 0.1043, 0.2386, 0.09688, 0.2386, 0.08944, 0.2407, 0.2682, 0.2407, 0.2607, 0.2496, 0.2607, 0.2496, 0.2682, 0.2115, 0.04817, 0.225, 0.05021, 0.2386, 0.05225, 0.2386, 0.06713, 0.2386, 0.08201, 0.2318, 0.08149, 0.225, 0.08098, 0.2183, 0.08047, 0.2115, 0.07996, 0.2115, 0.06406, 0.2522, 0.06866, 0.2658, 0.07019, 0.2658, 0.08405, 0.2522, 0.08303, 0.1572, 0.07588, 0.1708, 0.0769, 0.1843, 0.07792, 0.1843, 0.08638, 0.1843, 0.09484, 0.1843, 0.1033, 0.1843, 0.1118, 0.1708, 0.1118, 0.1572, 0.1118, 0.1572, 0.09382, 0.1708, 0.05947, 0.1843, 0.061, 0.1843, 0.07792, 0.1708, 0.0769, 0.1843, 0.04408, 0.1979, 0.04612, 0.2115, 0.04817, 0.2115, 0.06406, 0.2115, 0.07996, 0.2047, 0.07945, 0.1979, 0.07894, 0.1911, 0.07843, 0.1843, 0.07792, 0.1843, 0.061, 0.1708, 0.1641, 0.1843, 0.1625, 0.1843, 0.1794, 0.1708, 0.1815, 0.1572, 0.1118, 0.1708, 0.1118, 0.1843, 0.1118, 0.1843, 0.1202, 0.1843, 0.1287, 0.1843, 0.1371, 0.1843, 0.1456, 0.1708, 0.1466, 0.1572, 0.1476, 0.1572, 0.1297, 0.2585, 0.2632, 0.2585, 0.27, 0.2496, 0.27, 0.2496, 0.2632, 0.2115, 0.1436, 0.2183, 0.143, 0.225, 0.1425, 0.2318, 0.142, 0.2386, 0.1415, 0.2386, 0.1564, 0.2386, 0.1713, 0.225, 0.1733, 0.2115, 0.1754, 0.2115, 0.1595, 0.2318, 0.142, 0.2386, 0.1341, 0.2386, 0.1415, 0.2386, 0.1118, 0.2522, 0.1118, 0.2658, 0.1118, 0.2658, 0.1256, 0.2658, 0.1395, 0.2522, 0.1405, 0.2386, 0.1415, 0.2386, 0.1341, 0.2386, 0.1266, 0.2386, 0.1192, 0.2293, 0.2882, 0.2293, 0.285, 0.2382, 0.285, 0.2382, 0.2882, 0.2407, 0.2756, 0.2407, 0.2682, 0.2496, 0.2682, 0.2496, 0.2756, 0.2407, 0.2828, 0.2407, 0.2793, 0.2496, 0.2793, 0.2496, 0.2828, 0.1843, 0.1371, 0.1911, 0.1451, 0.1843, 0.1456, 0.2521, 0.3106, 0.2521, 0.306, 0.261, 0.306, 0.261, 0.3106, 0.2293, 0.2419, 0.2293, 0.2386, 0.2382, 0.2386, 0.2382, 0.2419, 0.2407, 0.2533, 0.2407, 0.2459, 0.2496, 0.2459, 0.2496, 0.2533, 0.2407, 0.2607, 0.2407, 0.2533, 0.2496, 0.2533, 0.2496, 0.2607, 0.2318, 0.08149, 0.2386, 0.08201, 0.2386, 0.08944, 0.2521, 0.2856, 0.2521, 0.2789, 0.261, 0.2789, 0.261, 0.2856, 0.2521, 0.2924, 0.2521, 0.2856, 0.261, 0.2856, 0.261, 0.2924, 0.2293, 0.2804, 0.2293, 0.2719, 0.2382, 0.2719, 0.2382, 0.2804, 0.1843, 0.07792, 0.1911, 0.07843, 0.1843, 0.08638, 0.2293, 0.2719, 0.2293, 0.2634, 0.2382, 0.2634, 0.2382, 0.2719, 0.2585, 0.2429, 0.2585, 0.2497, 0.2496, 0.2497, 0.2496, 0.2429, 0.2585, 0.2497, 0.2585, 0.2564, 0.2496, 0.2564, 0.2496, 0.2497, 0.1572, 0.1656, 0.1708, 0.1641, 0.1708, 0.1815, 0.1572, 0.1835, 0.1572, 0.1476, 0.1708, 0.1466, 0.1708, 0.1641, 0.1572, 0.1656, 0.1708, 0.1466, 0.1843, 0.1456, 0.1843, 0.1625, 0.1708, 0.1641, 0.1572, 0.05794, 0.1708, 0.05947, 0.1708, 0.0769, 0.1572, 0.07588, 0.1572, 0.04, 0.1708, 0.04204, 0.1708, 0.05947, 0.1572, 0.05794, 0.1708, 0.04204, 0.1843, 0.04408, 0.1843, 0.061, 0.1708, 0.05947, 0.2386, 0.06713, 0.2522, 0.06866, 0.2522, 0.08303, 0.2386, 0.08201, 0.2386, 0.05225, 0.2522, 0.05429, 0.2522, 0.06866, 0.2386, 0.06713, 0.2522, 0.05429, 0.2658, 0.05634, 0.2658, 0.07019, 0.2522, 0.06866, 0.2386, 0.1564, 0.2522, 0.1549, 0.2522, 0.1692, 0.2386, 0.1713, 0.2386, 0.1415, 0.2522, 0.1405, 0.2522, 0.1549, 0.2386, 0.1564, 0.2522, 0.1405, 0.2658, 0.1395, 0.2658, 0.1533, 0.2522, 0.1549, 0.1535, 0.1891, 0.1535, 0.1891, 0.1535, 0.1891, 0.1535, 0.1891, 0.1535, 0.1891, 0.1535, 0.1891, 0.1535, 0.1891, 0.1535, 0.1891, 0.1535, 0.1891, 0.1535, 0.1891, 0.1535, 0.1891, 0.1535, 0.1891, 0.1535, 0.1891, 0.1535, 0.1891, 0.1535, 0.1891, 0.1535, 0.1891, 0.1535, 0.1891, 0.1535, 0.1891, 0.1535, 0.1891, 0.1535, 0.1891, 0.1535, 0.1891, 0.1535, 0.1891, 0.1535, 0.1891, 0.1535, 0.1891, 0.1535, 0.1891, 0.1535, 0.1891, 0.1535, 0.1891, 0.1535, 0.1891, 0.1535, 0.1891, 0.1535, 0.1891, 0.1535, 0.1891, 0.1535, 0.1891, 0.1535, 0.1891, 0.1535, 0.1891, 0.1535, 0.1891, 0.1535, 0.1891, 0.1535, 0.1891, 0.1535, 0.1891, 0.1535, 0.1891, 0.1535, 0.1891, 0.1535, 0.1891, 0.1535, 0.1891, 0.1535, 0.1891, 0.1535, 0.1891, 0.1535, 0.1891, 0.1535, 0.1891, 0.1535, 0.1891, 0.1535, 0.1891, 0.1535, 0.1891, 0.1535, 0.1891, 0.1535, 0.1891, 0.1535, 0.1891, 0.1535, 0.1891, 0.1535, 0.1891, 0.1535, 0.1891, 0.1535, 0.1891, 0.1535, 0.1891, 0.1535, 0.1891, 0.1535, 0.1891, 0.1535, 0.1891, 0.1535, 0.1891, 0.1535, 0.1891, 0.1535, 0.1891, 0.1535, 0.1891, 0.1535, 0.1891, 0.1535, 0.1891, 0.1535, 0.1891, 0.1535, 0.1891, 0.1535, 0.1891, 0.1535, 0.1891, 0.1535, 0.1891, 0.1535, 0.1891, 0.1535, 0.1891, 0.1535, 0.1891, 0.1535, 0.1891, 0.1535, 0.1891, 0.1535, 0.1891, 0.1535, 0.1891, 0.1535, 0.1891, 0.1535, 0.1891, 0.1535, 0.1891, 0.1535, 0.1891, 0.1535, 0.1891, 0.1535, 0.1891, 0.1535, 0.1891, 0.1535, 0.1891, 0.1535, 0.1891, 0.1535, 0.1891, 0.1535, 0.1891, 0.1535, 0.1891, 0.1535, 0.1891, 0.1535, 0.1891, 0.1535, 0.1891, 0.1535, 0.1891, 0.1535, 0.1891, 0.1535, 0.1891, 0.1535, 0.1891, 0.1535, 0.1891, 0.1535, 0.1891, 0.1535, 0.1891, 0.1535, 0.1891, 0.1535, 0.1891, 0.1535, 0.1891, 0.1535, 0.1891, 0.1535, 0.1891, 0.1535, 0.1891, 0.1535, 0.1891, 0.1535, 0.1891, 0.1535, 0.1891, 0.1535, 0.1891, 0.1535, 0.1891, 0.1535, 0.1891, 0.3212, 0.1387, 0.3212, 0.1461, 0.3187, 0.1461, 0.3187, 0.1387, 0.2293, 0.2419, 0.2293, 0.2465, 0.2268, 0.2465, 0.2268, 0.2419, 0.3212, 0.1554, 0.3212, 0.1486, 0.3236, 0.1486, 0.3236, 0.1554, 0.2585, 0.2746, 0.2585, 0.27, 0.261, 0.27, 0.261, 0.2746, 0.2642, 0.255, 0.2642, 0.2634, 0.2617, 0.2634, 0.2617, 0.255, 0.2407, 0.2756, 0.2407, 0.2793, 0.2382, 0.2793, 0.2382, 0.2756, 0.3236, 0.1079, 0.3236, 0.1146, 0.3212, 0.1146, 0.3212, 0.1079, 0.2521, 0.2924, 0.2521, 0.2992, 0.2496, 0.2992, 0.2496, 0.2924, 0.2642, 0.2888, 0.2642, 0.2973, 0.2617, 0.2973, 0.2617, 0.2888, 0.2293, 0.255, 0.2293, 0.2634, 0.2268, 0.2634, 0.2268, 0.255, 0.3236, 0.135, 0.3236, 0.1418, 0.3212, 0.1418, 0.3212, 0.135, 0.2585, 0.2632, 0.2585, 0.2564, 0.261, 0.2564, 0.261, 0.2632, 0.2407, 0.2386, 0.2407, 0.2422, 0.2382, 0.2422, 0.2382, 0.2386, 0.3212, 0.1089, 0.3212, 0.1164, 0.3187, 0.1164, 0.3187, 0.1089, 0.2407, 0.2607, 0.2407, 0.2682, 0.2382, 0.2682, 0.2382, 0.2607, 0.2293, 0.285, 0.2293, 0.2882, 0.2268, 0.2882, 0.2268, 0.285, 0.3212, 0.1689, 0.3212, 0.1621, 0.3236, 0.1621, 0.3236, 0.1689, 0.2407, 0.2793, 0.2407, 0.2828, 0.2382, 0.2828, 0.2382, 0.2793, 0.2642, 0.2719, 0.2642, 0.2803, 0.2617, 0.2803, 0.2617, 0.2719, 0.2293, 0.2386, 0.2293, 0.2419, 0.2268, 0.2419, 0.2268, 0.2386, 0.3236, 0.1214, 0.3236, 0.1282, 0.3212, 0.1282, 0.3212, 0.1214, 0.3212, 0.1536, 0.3212, 0.1616, 0.3187, 0.1616, 0.3187, 0.1536, 0.2407, 0.2533, 0.2407, 0.2607, 0.2382, 0.2607, 0.2382, 0.2533, 0.3212, 0.1238, 0.3212, 0.1312, 0.3187, 0.1312, 0.3187, 0.1238, 0.2642, 0.2386, 0.2642, 0.2465, 0.2617, 0.2465, 0.2617, 0.2386, 0.2521, 0.2856, 0.2521, 0.2924, 0.2496, 0.2924, 0.2496, 0.2856, 0.3212, 0.1011, 0.3212, 0.1089, 0.3187, 0.1089, 0.3187, 0.1011, 0.2293, 0.2634, 0.2293, 0.2719, 0.2268, 0.2719, 0.2268, 0.2634, 0.3579, 0.06774, 0.3579, 0.0603, 0.3642, 0.0603, 0.3642, 0.06774, 0.3435, 0.04482, 0.3367, 0.04431, 0.337, 0.03594, 0.3438, 0.03645, 0.3162, 0.05928, 0.3162, 0.06774, 0.3099, 0.06774, 0.3099, 0.05928, 0.3367, 0.09117, 0.3435, 0.09066, 0.3438, 0.09902, 0.337, 0.09954, 0.3579, 0.05286, 0.3579, 0.04922, 0.3642, 0.04542, 0.3642, 0.05286, 0.3549, 0.04568, 0.3503, 0.04533, 0.3506, 0.03696, 0.3574, 0.03747, 0.3162, 0.04615, 0.3162, 0.05082, 0.3099, 0.05082, 0.3099, 0.04236, 0.3299, 0.0438, 0.3231, 0.04329, 0.3235, 0.03492, 0.3303, 0.03543, 0.3162, 0.0762, 0.3162, 0.08466, 0.3099, 0.08466, 0.3099, 0.0762, 0.3231, 0.09219, 0.3299, 0.09168, 0.3303, 0.1, 0.3235, 0.1006, 0.3579, 0.08262, 0.3579, 0.07518, 0.3642, 0.07518, 0.3642, 0.08262, 0.3503, 0.09015, 0.3549, 0.0898, 0.3574, 0.098, 0.3506, 0.09851, 0.3579, 0.0603, 0.3579, 0.05286, 0.3642, 0.05286, 0.3642, 0.0603, 0.3503, 0.04533, 0.3435, 0.04482, 0.3438, 0.03645, 0.3506, 0.03696, 0.3162, 0.05082, 0.3162, 0.05928, 0.3099, 0.05928, 0.3099, 0.05082, 0.3231, 0.04329, 0.3189, 0.04297, 0.3167, 0.03441, 0.3235, 0.03492, 0.3162, 0.08466, 0.3162, 0.08933, 0.3099, 0.09312, 0.3099, 0.08466, 0.3189, 0.09251, 0.3231, 0.09219, 0.3235, 0.1006, 0.3167, 0.1011, 0.3579, 0.08626, 0.3579, 0.08262, 0.3642, 0.08262, 0.3642, 0.09005, 0.3435, 0.09066, 0.3503, 0.09015, 0.3506, 0.09851, 0.3438, 0.09902, 0.3367, 0.04431, 0.3299, 0.0438, 0.3303, 0.03543, 0.337, 0.03594, 0.3162, 0.06774, 0.3162, 0.0762, 0.3099, 0.0762, 0.3099, 0.06774, 0.3299, 0.09168, 0.3367, 0.09117, 0.337, 0.09954, 0.3303, 0.1, 0.3579, 0.07518, 0.3579, 0.06774, 0.3642, 0.06774, 0.3642, 0.07518, 0.3189, 0.04297, 0.3162, 0.04615, 0.3099, 0.04236, 0.3167, 0.03441, 0.3579, 0.04922, 0.3549, 0.04568, 0.3574, 0.03747, 0.3642, 0.04542, 0.3162, 0.08933, 0.3189, 0.09251, 0.3167, 0.1011, 0.3099, 0.09312, 0.3549, 0.0898, 0.3579, 0.08626, 0.3642, 0.09005, 0.3574, 0.098, 0.2585, 0.2497, 0.2585, 0.2429, 0.261, 0.2429, 0.261, 0.2497, 0.3212, 0.1825, 0.3212, 0.1757, 0.3236, 0.1757, 0.3236, 0.1825, 0.2293, 0.2719, 0.2293, 0.2804, 0.2268, 0.2804, 0.2268, 0.2719, 0.3212, 0.1164, 0.3212, 0.1238, 0.3187, 0.1238, 0.3187, 0.1164, 0.2521, 0.2789, 0.2521, 0.2856, 0.2496, 0.2856, 0.2496, 0.2789, 0.3236, 0.1282, 0.3236, 0.135, 0.3212, 0.135, 0.3212, 0.1282, 0.2407, 0.2459, 0.2407, 0.2533, 0.2382, 0.2533, 0.2382, 0.2459, 0.2642, 0.2803, 0.2642, 0.2888, 0.2617, 0.2888, 0.2617, 0.2803, 0.2521, 0.306, 0.2521, 0.3106, 0.2496, 0.3106, 0.2496, 0.306, 0.3236, 0.1011, 0.3236, 0.1079, 0.3212, 0.1079, 0.3212, 0.1011, 0.2407, 0.2682, 0.2407, 0.2756, 0.2382, 0.2756, 0.2382, 0.2682, 0.2642, 0.2465, 0.2642, 0.255, 0.2617, 0.255, 0.2617, 0.2465, 0.2585, 0.27, 0.2585, 0.2632, 0.261, 0.2632, 0.261, 0.27, 0.3212, 0.1486, 0.3212, 0.1418, 0.3236, 0.1418, 0.3236, 0.1486, 0.2293, 0.2465, 0.2293, 0.255, 0.2268, 0.255, 0.2268, 0.2465, 0.3212, 0.1461, 0.3212, 0.1536, 0.3187, 0.1536, 0.3187, 0.1461, 0.2585, 0.2429, 0.2585, 0.2386, 0.261, 0.2386, 0.261, 0.2429, 0.3212, 0.1757, 0.3212, 0.1689, 0.3236, 0.1689, 0.3236, 0.1757, 0.2293, 0.2804, 0.2293, 0.285, 0.2268, 0.285, 0.2268, 0.2804, 0.3236, 0.1146, 0.3236, 0.1214, 0.3212, 0.1214, 0.3212, 0.1146, 0.2521, 0.2746, 0.2521, 0.2789, 0.2496, 0.2789, 0.2496, 0.2746, 0.2642, 0.2634, 0.2642, 0.2719, 0.2617, 0.2719, 0.2617, 0.2634, 0.2407, 0.2422, 0.2407, 0.2459, 0.2382, 0.2459, 0.2382, 0.2422, 0.3212, 0.1621, 0.3212, 0.1554, 0.3236, 0.1554, 0.3236, 0.1621, 0.2521, 0.2992, 0.2521, 0.306, 0.2496, 0.306, 0.2496, 0.2992, 0.3212, 0.1312, 0.3212, 0.1387, 0.3187, 0.1387, 0.3187, 0.1312, 0.2585, 0.2564, 0.2585, 0.2497, 0.261, 0.2497, 0.261, 0.2564, 0.2642, 0.2973, 0.2642, 0.3053, 0.2617, 0.3053, 0.2617, 0.2973, 0.3143, 0.1231, 0.3143, 0.1305, 0.3099, 0.1305, 0.3099, 0.1231, 0.2452, 0.2937, 0.2452, 0.287, 0.2496, 0.287, 0.2496, 0.2937, 0.2452, 0.3005, 0.2452, 0.2937, 0.2496, 0.2937, 0.2496, 0.3005, 0.2685, 0.2465, 0.2685, 0.2549, 0.2642, 0.2549, 0.2642, 0.2465, 0.2685, 0.2549, 0.2685, 0.2634, 0.2642, 0.2634, 0.2642, 0.2549, 0.3187, 0.1053, 0.3187, 0.1121, 0.3143, 0.1121, 0.3143, 0.1053, 0.3187, 0.1121, 0.3187, 0.1189, 0.3143, 0.1189, 0.3143, 0.1121, 0.2685, 0.2803, 0.2685, 0.285, 0.2642, 0.285, 0.2642, 0.2803, 0.2452, 0.3141, 0.2452, 0.3073, 0.2496, 0.3073, 0.2496, 0.3141, 0.3187, 0.1324, 0.3187, 0.1371, 0.3143, 0.1371, 0.3143, 0.1324, 0.3143, 0.138, 0.3143, 0.1416, 0.3099, 0.1416, 0.3099, 0.138, 0.3143, 0.1046, 0.3143, 0.1082, 0.3099, 0.1082, 0.3099, 0.1046, 0.2452, 0.287, 0.2452, 0.2828, 0.2496, 0.2828, 0.2496, 0.287, 0.2452, 0.3073, 0.2452, 0.3005, 0.2496, 0.3005, 0.2496, 0.3073, 0.2685, 0.2418, 0.2685, 0.2465, 0.2642, 0.2465, 0.2642, 0.2418, 0.2685, 0.2634, 0.2685, 0.2718, 0.2642, 0.2718, 0.2642, 0.2634, 0.2293, 0.255, 0.2293, 0.2465, 0.2382, 0.2465, 0.2382, 0.255, 0.2585, 0.2564, 0.2585, 0.2632, 0.2496, 0.2632, 0.2496, 0.2564, 0.2585, 0.2386, 0.2585, 0.2429, 0.2496, 0.2429, 0.2496, 0.2386, 0.2293, 0.2634, 0.2293, 0.255, 0.2382, 0.255, 0.2382, 0.2634, 0.2293, 0.285, 0.2293, 0.2804, 0.2382, 0.2804, 0.2382, 0.285, 0.2521, 0.2992, 0.2521, 0.2924, 0.261, 0.2924, 0.261, 0.2992, 0.2521, 0.2789, 0.2521, 0.2746, 0.261, 0.2746, 0.261, 0.2789, 0.2407, 0.2793, 0.2407, 0.2756, 0.2496, 0.2756, 0.2496, 0.2793, 0.2407, 0.2459, 0.2407, 0.2422, 0.2496, 0.2422, 0.2496, 0.2459, 0.2585, 0.27, 0.2585, 0.2746, 0.2496, 0.2746, 0.2496, 0.27, 0.2521, 0.306, 0.2521, 0.2992, 0.261, 0.2992, 0.261, 0.306, 0.2293, 0.2465, 0.2293, 0.2419, 0.2382, 0.2419, 0.2382, 0.2465, 0.2341, 0.1975, 0.2477, 0.198, 0.2477, 0.2139, 0.2341, 0.2139, 0.2612, 0.1985, 0.2685, 0.199, 0.2685, 0.2064, 0.2685, 0.2139, 0.2612, 0.2139, 0.2341, 0.2303, 0.2477, 0.2298, 0.2473, 0.2373, 0.2405, 0.2378, 0.2337, 0.2383, 0.2477, 0.2298, 0.2612, 0.2293, 0.2609, 0.2363, 0.2541, 0.2368, 0.2473, 0.2373, 0.2477, 0.2139, 0.2612, 0.2139, 0.2612, 0.2293, 0.2477, 0.2298, 0.2612, 0.2139, 0.2685, 0.2139, 0.2685, 0.2213, 0.2685, 0.2288, 0.2612, 0.2293, 0.2268, 0.2139, 0.2341, 0.2139, 0.2341, 0.2303, 0.2268, 0.2308, 0.2268, 0.2223, 0.2341, 0.2139, 0.2477, 0.2139, 0.2477, 0.2298, 0.2341, 0.2303, 0.2477, 0.198, 0.2612, 0.1985, 0.2612, 0.2139, 0.2477, 0.2139, 0.2473, 0.1904, 0.2541, 0.191, 0.2609, 0.1915, 0.2612, 0.1985, 0.2477, 0.198, 0.2268, 0.197, 0.2341, 0.1975, 0.2341, 0.2139, 0.2268, 0.2139, 0.2268, 0.2054, 0.2295, 0.1891, 0.2337, 0.1894, 0.2341, 0.1975, 0.2268, 0.197, 0.2268, 0.1923, 0.2337, 0.1894, 0.2405, 0.1899, 0.2473, 0.1904, 0.2477, 0.198, 0.2341, 0.1975, 0.2609, 0.1915, 0.2655, 0.1918, 0.2685, 0.1954, 0.2685, 0.199, 0.2612, 0.1985, 0.2268, 0.2308, 0.2341, 0.2303, 0.2337, 0.2383, 0.2295, 0.2386, 0.2268, 0.2355, 0.2612, 0.2293, 0.2685, 0.2288, 0.2685, 0.2324, 0.2655, 0.2359, 0.2609, 0.2363, 0.3143, 0.1305, 0.3143, 0.138, 0.3099, 0.138, 0.3099, 0.1305, 0.2685, 0.285, 0.2685, 0.2882, 0.2642, 0.2882, 0.2642, 0.285, 0.2452, 0.3187, 0.2452, 0.3141, 0.2496, 0.3141, 0.2496, 0.3187, 0.3143, 0.1011, 0.3143, 0.1046, 0.3099, 0.1046, 0.3099, 0.1011, 0.3143, 0.1082, 0.3143, 0.1157, 0.3099, 0.1157, 0.3099, 0.1082, 0.2685, 0.2386, 0.2685, 0.2418, 0.2642, 0.2418, 0.2642, 0.2386, 0.3187, 0.1257, 0.3187, 0.1324, 0.3143, 0.1324, 0.3143, 0.1257, 0.3143, 0.1157, 0.3143, 0.1231, 0.3099, 0.1231, 0.3099, 0.1157, 0.3143, 0.1416, 0.3143, 0.1452, 0.3099, 0.1452, 0.3099, 0.1416, 0.2685, 0.2718, 0.2685, 0.2803, 0.2642, 0.2803, 0.2642, 0.2718, 0.3187, 0.1189, 0.3187, 0.1257, 0.3143, 0.1257, 0.3143, 0.1189, 0.3187, 0.1011, 0.3187, 0.1053, 0.3143, 0.1053, 0.3143, 0.1011])
_uv.active_render = True
_uv = me_cube_002.uv_layers.new(name='maskMapt')
_uv.uv.foreach_set('vector', [0.2293, 0.2982, 0.2268, 0.2982, 0.2268, 0.2932, 0.2293, 0.2932, 0.2666, 0.2957, 0.2691, 0.2957, 0.2691, 0.2982, 0.2666, 0.2982, 0.2691, 0.2932, 0.2666, 0.2932, 0.2666, 0.2882, 0.2691, 0.2882, 0.2364, 0.3006, 0.2339, 0.3006, 0.2339, 0.2982, 0.2364, 0.2982, 0.2336, 0.2982, 0.2311, 0.2982, 0.2311, 0.2932, 0.2336, 0.2932, 0.2364, 0.2932, 0.2389, 0.2932, 0.2389, 0.2982, 0.2364, 0.2982, 0.3164, 0.1826, 0.3164, 0.1452, 0.3186, 0.1452, 0.3186, 0.1826, 0.2427, 0.2828, 0.2427, 0.32, 0.2402, 0.32, 0.2402, 0.2828, 0.3142, 0.1452, 0.3142, 0.1826, 0.3121, 0.1826, 0.3121, 0.1452, 0.3121, 0.1452, 0.3121, 0.1826, 0.3099, 0.1826, 0.3099, 0.1452, 0.2382, 0.2919, 0.2361, 0.2932, 0.2339, 0.2919, 0.2339, 0.2894, 0.2361, 0.2882, 0.2382, 0.2894, 0.2452, 0.2828, 0.2452, 0.32, 0.2427, 0.32, 0.2427, 0.2828, 0.3142, 0.1826, 0.3142, 0.1452, 0.3164, 0.1452, 0.3164, 0.1826, 0.229, 0.2882, 0.2311, 0.2894, 0.2311, 0.2919, 0.229, 0.2932, 0.2268, 0.2919, 0.2268, 0.2894, 0.2666, 0.2932, 0.2642, 0.2932, 0.2642, 0.2882, 0.2666, 0.2882, 0.2691, 0.2932, 0.2691, 0.2957, 0.2666, 0.2957, 0.2666, 0.2932, 0.2336, 0.2932, 0.2311, 0.2932, 0.2311, 0.2882, 0.2336, 0.2882, 0.2311, 0.2982, 0.2336, 0.2982, 0.2336, 0.3006, 0.2311, 0.3006, 0.2666, 0.2982, 0.2642, 0.2982, 0.2642, 0.2932, 0.2666, 0.2932, 0.2339, 0.2932, 0.2364, 0.2932, 0.2364, 0.2982, 0.2339, 0.2982, 0.3105, 0.1946, 0.3105, 0.3044, 0.2701, 0.3044, 0.2701, 0.1946, 0.2695, 0.05687, 0.2695, 0.1667, 0.2678, 0.1691, 0.2658, 0.1672, 0.2658, 0.1533, 0.2658, 0.1395, 0.2658, 0.1256, 0.2658, 0.1118, 0.2658, 0.0979, 0.2658, 0.08405, 0.2658, 0.07019, 0.2658, 0.05634, 0.2678, 0.0544, 0.146, 0.3016, 0.146, 0.1891, 0.1864, 0.1891, 0.1864, 0.3016, 0.2522, 0.1549, 0.2658, 0.1533, 0.2658, 0.1672, 0.2522, 0.1692, 0.1535, 0.1891, 0.1535, 0.1891, 0.1535, 0.1891, 0.1535, 0.1891, 0.3105, 0.1946, 0.2701, 0.1946, 0.2695, 0.1922, 0.2701, 0.1891, 0.3105, 0.1891, 0.2701, 0.3044, 0.3105, 0.3044, 0.3105, 0.31, 0.2701, 0.31, 0.2695, 0.3069, 0.1864, 0.3012, 0.1864, 0.1891, 0.2268, 0.1891, 0.2268, 0.3012, 0.2658, 0.1722, 0.2658, 0.1672, 0.2678, 0.1691, 0.2658, 0.05634, 0.2658, 0.05131, 0.2678, 0.0544, 0.1535, 0.1891, 0.1535, 0.03441, 0.1572, 0.04, 0.1572, 0.05794, 0.1572, 0.07588, 0.1572, 0.09382, 0.1572, 0.1118, 0.1572, 0.1297, 0.1572, 0.1476, 0.1572, 0.1656, 0.1572, 0.1835, 0.1535, 0.03441, 0.2658, 0.05131, 0.2658, 0.05634, 0.2522, 0.05429, 0.2386, 0.05225, 0.225, 0.05021, 0.2115, 0.04817, 0.1979, 0.04612, 0.1843, 0.04408, 0.1708, 0.04204, 0.1572, 0.04, 0.2658, 0.1722, 0.1535, 0.1891, 0.1572, 0.1835, 0.1708, 0.1815, 0.1843, 0.1794, 0.1979, 0.1774, 0.2115, 0.1754, 0.225, 0.1733, 0.2386, 0.1713, 0.2522, 0.1692, 0.2658, 0.1672, 0.3099, 0.03441, 0.3099, 0.1891, 0.2695, 0.1891, 0.2695, 0.03441, 0.3238, 0.1891, 0.3238, 0.1918, 0.3171, 0.1918, 0.3171, 0.1891, 0.1535, 0.1891, 0.1535, 0.1891, 0.1535, 0.1891, 0.1535, 0.1891, 0.1535, 0.1891, 0.1535, 0.1891, 0.1535, 0.1891, 0.1535, 0.1891, 0.1535, 0.1891, 0.1535, 0.1891, 0.1535, 0.1891, 0.1535, 0.1891, 0.1535, 0.1891, 0.1535, 0.1891, 0.1535, 0.1891, 0.1535, 0.1891, 0.03744, 0.1891, 0.03744, 0.03441, 0.04118, 0.04, 0.04118, 0.1835, 0.1497, 0.05877, 0.1479, 0.05606, 0.1497, 0.05131, 0.1535, 0.05687, 0.1479, 0.1675, 0.1497, 0.1647, 0.1535, 0.1667, 0.1497, 0.1722, 0.1479, 0.05606, 0.04118, 0.04, 0.03744, 0.03441, 0.1497, 0.05131, 0.1497, 0.1647, 0.1497, 0.05877, 0.1535, 0.05687, 0.1535, 0.1667, 0.1497, 0.1722, 0.03744, 0.1891, 0.04118, 0.1835, 0.1479, 0.1675, 0.1535, 0.1891, 0.1535, 0.1891, 0.1535, 0.1891, 0.1535, 0.1891, 0.03744, 0.1891, 0.1442, 0.2052, 0.146, 0.2079, 0.146, 0.3139, 0.1442, 0.3166, 0.03744, 0.3326, 0.3238, 0.1918, 0.3238, 0.2978, 0.3171, 0.2978, 0.3171, 0.1918, 0.3105, 0.3326, 0.3105, 0.1891, 0.3171, 0.1891, 0.3171, 0.3326, 0.3371, 0.1891, 0.3371, 0.2956, 0.3304, 0.2956, 0.3304, 0.1891, 0.3238, 0.296, 0.3238, 0.1891, 0.3304, 0.1891, 0.3304, 0.296, 0.3238, 0.2978, 0.3238, 0.3005, 0.3171, 0.3005, 0.3171, 0.2978, 0.1843, 0.1456, 0.1911, 0.1451, 0.1979, 0.1446, 0.2047, 0.1441, 0.2115, 0.1436, 0.2115, 0.1595, 0.2115, 0.1754, 0.1979, 0.1774, 0.1843, 0.1794, 0.1843, 0.1625, 0.2407, 0.2422, 0.2407, 0.2386, 0.2496, 0.2386, 0.2496, 0.2422, 0.2386, 0.08201, 0.2522, 0.08303, 0.2658, 0.08405, 0.2658, 0.0979, 0.2658, 0.1118, 0.2522, 0.1118, 0.2386, 0.1118, 0.2386, 0.1043, 0.2386, 0.09688, 0.2386, 0.08944, 0.2407, 0.2682, 0.2407, 0.2607, 0.2496, 0.2607, 0.2496, 0.2682, 0.2115, 0.04817, 0.225, 0.05021, 0.2386, 0.05225, 0.2386, 0.06713, 0.2386, 0.08201, 0.2318, 0.08149, 0.225, 0.08098, 0.2183, 0.08047, 0.2115, 0.07996, 0.2115, 0.06406, 0.2522, 0.06866, 0.2658, 0.07019, 0.2658, 0.08405, 0.2522, 0.08303, 0.1572, 0.07588, 0.1708, 0.0769, 0.1843, 0.07792, 0.1843, 0.08638, 0.1843, 0.09484, 0.1843, 0.1033, 0.1843, 0.1118, 0.1708, 0.1118, 0.1572, 0.1118, 0.1572, 0.09382, 0.1708, 0.05947, 0.1843, 0.061, 0.1843, 0.07792, 0.1708, 0.0769, 0.1843, 0.04408, 0.1979, 0.04612, 0.2115, 0.04817, 0.2115, 0.06406, 0.2115, 0.07996, 0.2047, 0.07945, 0.1979, 0.07894, 0.1911, 0.07843, 0.1843, 0.07792, 0.1843, 0.061, 0.1708, 0.1641, 0.1843, 0.1625, 0.1843, 0.1794, 0.1708, 0.1815, 0.1572, 0.1118, 0.1708, 0.1118, 0.1843, 0.1118, 0.1843, 0.1202, 0.1843, 0.1287, 0.1843, 0.1371, 0.1843, 0.1456, 0.1708, 0.1466, 0.1572, 0.1476, 0.1572, 0.1297, 0.2585, 0.2632, 0.2585, 0.27, 0.2496, 0.27, 0.2496, 0.2632, 0.2115, 0.1436, 0.2183, 0.143, 0.225, 0.1425, 0.2318, 0.142, 0.2386, 0.1415, 0.2386, 0.1564, 0.2386, 0.1713, 0.225, 0.1733, 0.2115, 0.1754, 0.2115, 0.1595, 0.2318, 0.142, 0.2386, 0.1341, 0.2386, 0.1415, 0.2386, 0.1118, 0.2522, 0.1118, 0.2658, 0.1118, 0.2658, 0.1256, 0.2658, 0.1395, 0.2522, 0.1405, 0.2386, 0.1415, 0.2386, 0.1341, 0.2386, 0.1266, 0.2386, 0.1192, 0.2293, 0.2882, 0.2293, 0.285, 0.2382, 0.285, 0.2382, 0.2882, 0.2407, 0.2756, 0.2407, 0.2682, 0.2496, 0.2682, 0.2496, 0.2756, 0.2407, 0.2828, 0.2407, 0.2793, 0.2496, 0.2793, 0.2496, 0.2828, 0.1843, 0.1371, 0.1911, 0.1451, 0.1843, 0.1456, 0.2521, 0.3106, 0.2521, 0.306, 0.261, 0.306, 0.261, 0.3106, 0.2293, 0.2419, 0.2293, 0.2386, 0.2382, 0.2386, 0.2382, 0.2419, 0.2407, 0.2533, 0.2407, 0.2459, 0.2496, 0.2459, 0.2496, 0.2533, 0.2407, 0.2607, 0.2407, 0.2533, 0.2496, 0.2533, 0.2496, 0.2607, 0.2318, 0.08149, 0.2386, 0.08201, 0.2386, 0.08944, 0.2521, 0.2856, 0.2521, 0.2789, 0.261, 0.2789, 0.261, 0.2856, 0.2521, 0.2924, 0.2521, 0.2856, 0.261, 0.2856, 0.261, 0.2924, 0.2293, 0.2804, 0.2293, 0.2719, 0.2382, 0.2719, 0.2382, 0.2804, 0.1843, 0.07792, 0.1911, 0.07843, 0.1843, 0.08638, 0.2293, 0.2719, 0.2293, 0.2634, 0.2382, 0.2634, 0.2382, 0.2719, 0.2585, 0.2429, 0.2585, 0.2497, 0.2496, 0.2497, 0.2496, 0.2429, 0.2585, 0.2497, 0.2585, 0.2564, 0.2496, 0.2564, 0.2496, 0.2497, 0.1572, 0.1656, 0.1708, 0.1641, 0.1708, 0.1815, 0.1572, 0.1835, 0.1572, 0.1476, 0.1708, 0.1466, 0.1708, 0.1641, 0.1572, 0.1656, 0.1708, 0.1466, 0.1843, 0.1456, 0.1843, 0.1625, 0.1708, 0.1641, 0.1572, 0.05794, 0.1708, 0.05947, 0.1708, 0.0769, 0.1572, 0.07588, 0.1572, 0.04, 0.1708, 0.04204, 0.1708, 0.05947, 0.1572, 0.05794, 0.1708, 0.04204, 0.1843, 0.04408, 0.1843, 0.061, 0.1708, 0.05947, 0.2386, 0.06713, 0.2522, 0.06866, 0.2522, 0.08303, 0.2386, 0.08201, 0.2386, 0.05225, 0.2522, 0.05429, 0.2522, 0.06866, 0.2386, 0.06713, 0.2522, 0.05429, 0.2658, 0.05634, 0.2658, 0.07019, 0.2522, 0.06866, 0.2386, 0.1564, 0.2522, 0.1549, 0.2522, 0.1692, 0.2386, 0.1713, 0.2386, 0.1415, 0.2522, 0.1405, 0.2522, 0.1549, 0.2386, 0.1564, 0.2522, 0.1405, 0.2658, 0.1395, 0.2658, 0.1533, 0.2522, 0.1549, 0.1535, 0.1891, 0.1535, 0.1891, 0.1535, 0.1891, 0.1535, 0.1891, 0.1535, 0.1891, 0.1535, 0.1891, 0.1535, 0.1891, 0.1535, 0.1891, 0.1535, 0.1891, 0.1535, 0.1891, 0.1535, 0.1891, 0.1535, 0.1891, 0.1535, 0.1891, 0.1535, 0.1891, 0.1535, 0.1891, 0.1535, 0.1891, 0.1535, 0.1891, 0.1535, 0.1891, 0.1535, 0.1891, 0.1535, 0.1891, 0.1535, 0.1891, 0.1535, 0.1891, 0.1535, 0.1891, 0.1535, 0.1891, 0.1535, 0.1891, 0.1535, 0.1891, 0.1535, 0.1891, 0.1535, 0.1891, 0.1535, 0.1891, 0.1535, 0.1891, 0.1535, 0.1891, 0.1535, 0.1891, 0.1535, 0.1891, 0.1535, 0.1891, 0.1535, 0.1891, 0.1535, 0.1891, 0.1535, 0.1891, 0.1535, 0.1891, 0.1535, 0.1891, 0.1535, 0.1891, 0.1535, 0.1891, 0.1535, 0.1891, 0.1535, 0.1891, 0.1535, 0.1891, 0.1535, 0.1891, 0.1535, 0.1891, 0.1535, 0.1891, 0.1535, 0.1891, 0.1535, 0.1891, 0.1535, 0.1891, 0.1535, 0.1891, 0.1535, 0.1891, 0.1535, 0.1891, 0.1535, 0.1891, 0.1535, 0.1891, 0.1535, 0.1891, 0.1535, 0.1891, 0.1535, 0.1891, 0.1535, 0.1891, 0.1535, 0.1891, 0.1535, 0.1891, 0.1535, 0.1891, 0.1535, 0.1891, 0.1535, 0.1891, 0.1535, 0.1891, 0.1535, 0.1891, 0.1535, 0.1891, 0.1535, 0.1891, 0.1535, 0.1891, 0.1535, 0.1891, 0.1535, 0.1891, 0.1535, 0.1891, 0.1535, 0.1891, 0.1535, 0.1891, 0.1535, 0.1891, 0.1535, 0.1891, 0.1535, 0.1891, 0.1535, 0.1891, 0.1535, 0.1891, 0.1535, 0.1891, 0.1535, 0.1891, 0.1535, 0.1891, 0.1535, 0.1891, 0.1535, 0.1891, 0.1535, 0.1891, 0.1535, 0.1891, 0.1535, 0.1891, 0.1535, 0.1891, 0.1535, 0.1891, 0.1535, 0.1891, 0.1535, 0.1891, 0.1535, 0.1891, 0.1535, 0.1891, 0.1535, 0.1891, 0.1535, 0.1891, 0.1535, 0.1891, 0.1535, 0.1891, 0.1535, 0.1891, 0.1535, 0.1891, 0.1535, 0.1891, 0.1535, 0.1891, 0.1535, 0.1891, 0.1535, 0.1891, 0.1535, 0.1891, 0.1535, 0.1891, 0.1535, 0.1891, 0.1535, 0.1891, 0.1535, 0.1891, 0.1535, 0.1891, 0.1535, 0.1891, 0.1535, 0.1891, 0.1535, 0.1891, 0.3212, 0.1387, 0.3212, 0.1461, 0.3187, 0.1461, 0.3187, 0.1387, 0.2293, 0.2419, 0.2293, 0.2465, 0.2268, 0.2465, 0.2268, 0.2419, 0.3212, 0.1554, 0.3212, 0.1486, 0.3236, 0.1486, 0.3236, 0.1554, 0.2585, 0.2746, 0.2585, 0.27, 0.261, 0.27, 0.261, 0.2746, 0.2642, 0.255, 0.2642, 0.2634, 0.2617, 0.2634, 0.2617, 0.255, 0.2407, 0.2756, 0.2407, 0.2793, 0.2382, 0.2793, 0.2382, 0.2756, 0.3236, 0.1079, 0.3236, 0.1146, 0.3212, 0.1146, 0.3212, 0.1079, 0.2521, 0.2924, 0.2521, 0.2992, 0.2496, 0.2992, 0.2496, 0.2924, 0.2642, 0.2888, 0.2642, 0.2973, 0.2617, 0.2973, 0.2617, 0.2888, 0.2293, 0.255, 0.2293, 0.2634, 0.2268, 0.2634, 0.2268, 0.255, 0.3236, 0.135, 0.3236, 0.1418, 0.3212, 0.1418, 0.3212, 0.135, 0.2585, 0.2632, 0.2585, 0.2564, 0.261, 0.2564, 0.261, 0.2632, 0.2407, 0.2386, 0.2407, 0.2422, 0.2382, 0.2422, 0.2382, 0.2386, 0.3212, 0.1089, 0.3212, 0.1164, 0.3187, 0.1164, 0.3187, 0.1089, 0.2407, 0.2607, 0.2407, 0.2682, 0.2382, 0.2682, 0.2382, 0.2607, 0.2293, 0.285, 0.2293, 0.2882, 0.2268, 0.2882, 0.2268, 0.285, 0.3212, 0.1689, 0.3212, 0.1621, 0.3236, 0.1621, 0.3236, 0.1689, 0.2407, 0.2793, 0.2407, 0.2828, 0.2382, 0.2828, 0.2382, 0.2793, 0.2642, 0.2719, 0.2642, 0.2803, 0.2617, 0.2803, 0.2617, 0.2719, 0.2293, 0.2386, 0.2293, 0.2419, 0.2268, 0.2419, 0.2268, 0.2386, 0.3236, 0.1214, 0.3236, 0.1282, 0.3212, 0.1282, 0.3212, 0.1214, 0.3212, 0.1536, 0.3212, 0.1616, 0.3187, 0.1616, 0.3187, 0.1536, 0.2407, 0.2533, 0.2407, 0.2607, 0.2382, 0.2607, 0.2382, 0.2533, 0.3212, 0.1238, 0.3212, 0.1312, 0.3187, 0.1312, 0.3187, 0.1238, 0.2642, 0.2386, 0.2642, 0.2465, 0.2617, 0.2465, 0.2617, 0.2386, 0.2521, 0.2856, 0.2521, 0.2924, 0.2496, 0.2924, 0.2496, 0.2856, 0.3212, 0.1011, 0.3212, 0.1089, 0.3187, 0.1089, 0.3187, 0.1011, 0.2293, 0.2634, 0.2293, 0.2719, 0.2268, 0.2719, 0.2268, 0.2634, 0.3579, 0.06774, 0.3579, 0.0603, 0.3642, 0.0603, 0.3642, 0.06774, 0.3435, 0.04482, 0.3367, 0.04431, 0.337, 0.03594, 0.3438, 0.03645, 0.3162, 0.05928, 0.3162, 0.06774, 0.3099, 0.06774, 0.3099, 0.05928, 0.3367, 0.09117, 0.3435, 0.09066, 0.3438, 0.09902, 0.337, 0.09954, 0.3579, 0.05286, 0.3579, 0.04922, 0.3642, 0.04542, 0.3642, 0.05286, 0.3549, 0.04568, 0.3503, 0.04533, 0.3506, 0.03696, 0.3574, 0.03747, 0.3162, 0.04615, 0.3162, 0.05082, 0.3099, 0.05082, 0.3099, 0.04236, 0.3299, 0.0438, 0.3231, 0.04329, 0.3235, 0.03492, 0.3303, 0.03543, 0.3162, 0.0762, 0.3162, 0.08466, 0.3099, 0.08466, 0.3099, 0.0762, 0.3231, 0.09219, 0.3299, 0.09168, 0.3303, 0.1, 0.3235, 0.1006, 0.3579, 0.08262, 0.3579, 0.07518, 0.3642, 0.07518, 0.3642, 0.08262, 0.3503, 0.09015, 0.3549, 0.0898, 0.3574, 0.098, 0.3506, 0.09851, 0.3579, 0.0603, 0.3579, 0.05286, 0.3642, 0.05286, 0.3642, 0.0603, 0.3503, 0.04533, 0.3435, 0.04482, 0.3438, 0.03645, 0.3506, 0.03696, 0.3162, 0.05082, 0.3162, 0.05928, 0.3099, 0.05928, 0.3099, 0.05082, 0.3231, 0.04329, 0.3189, 0.04297, 0.3167, 0.03441, 0.3235, 0.03492, 0.3162, 0.08466, 0.3162, 0.08933, 0.3099, 0.09312, 0.3099, 0.08466, 0.3189, 0.09251, 0.3231, 0.09219, 0.3235, 0.1006, 0.3167, 0.1011, 0.3579, 0.08626, 0.3579, 0.08262, 0.3642, 0.08262, 0.3642, 0.09005, 0.3435, 0.09066, 0.3503, 0.09015, 0.3506, 0.09851, 0.3438, 0.09902, 0.3367, 0.04431, 0.3299, 0.0438, 0.3303, 0.03543, 0.337, 0.03594, 0.3162, 0.06774, 0.3162, 0.0762, 0.3099, 0.0762, 0.3099, 0.06774, 0.3299, 0.09168, 0.3367, 0.09117, 0.337, 0.09954, 0.3303, 0.1, 0.3579, 0.07518, 0.3579, 0.06774, 0.3642, 0.06774, 0.3642, 0.07518, 0.3189, 0.04297, 0.3162, 0.04615, 0.3099, 0.04236, 0.3167, 0.03441, 0.3579, 0.04922, 0.3549, 0.04568, 0.3574, 0.03747, 0.3642, 0.04542, 0.3162, 0.08933, 0.3189, 0.09251, 0.3167, 0.1011, 0.3099, 0.09312, 0.3549, 0.0898, 0.3579, 0.08626, 0.3642, 0.09005, 0.3574, 0.098, 0.2585, 0.2497, 0.2585, 0.2429, 0.261, 0.2429, 0.261, 0.2497, 0.3212, 0.1825, 0.3212, 0.1757, 0.3236, 0.1757, 0.3236, 0.1825, 0.2293, 0.2719, 0.2293, 0.2804, 0.2268, 0.2804, 0.2268, 0.2719, 0.3212, 0.1164, 0.3212, 0.1238, 0.3187, 0.1238, 0.3187, 0.1164, 0.2521, 0.2789, 0.2521, 0.2856, 0.2496, 0.2856, 0.2496, 0.2789, 0.3236, 0.1282, 0.3236, 0.135, 0.3212, 0.135, 0.3212, 0.1282, 0.2407, 0.2459, 0.2407, 0.2533, 0.2382, 0.2533, 0.2382, 0.2459, 0.2642, 0.2803, 0.2642, 0.2888, 0.2617, 0.2888, 0.2617, 0.2803, 0.2521, 0.306, 0.2521, 0.3106, 0.2496, 0.3106, 0.2496, 0.306, 0.3236, 0.1011, 0.3236, 0.1079, 0.3212, 0.1079, 0.3212, 0.1011, 0.2407, 0.2682, 0.2407, 0.2756, 0.2382, 0.2756, 0.2382, 0.2682, 0.2642, 0.2465, 0.2642, 0.255, 0.2617, 0.255, 0.2617, 0.2465, 0.2585, 0.27, 0.2585, 0.2632, 0.261, 0.2632, 0.261, 0.27, 0.3212, 0.1486, 0.3212, 0.1418, 0.3236, 0.1418, 0.3236, 0.1486, 0.2293, 0.2465, 0.2293, 0.255, 0.2268, 0.255, 0.2268, 0.2465, 0.3212, 0.1461, 0.3212, 0.1536, 0.3187, 0.1536, 0.3187, 0.1461, 0.2585, 0.2429, 0.2585, 0.2386, 0.261, 0.2386, 0.261, 0.2429, 0.3212, 0.1757, 0.3212, 0.1689, 0.3236, 0.1689, 0.3236, 0.1757, 0.2293, 0.2804, 0.2293, 0.285, 0.2268, 0.285, 0.2268, 0.2804, 0.3236, 0.1146, 0.3236, 0.1214, 0.3212, 0.1214, 0.3212, 0.1146, 0.2521, 0.2746, 0.2521, 0.2789, 0.2496, 0.2789, 0.2496, 0.2746, 0.2642, 0.2634, 0.2642, 0.2719, 0.2617, 0.2719, 0.2617, 0.2634, 0.2407, 0.2422, 0.2407, 0.2459, 0.2382, 0.2459, 0.2382, 0.2422, 0.3212, 0.1621, 0.3212, 0.1554, 0.3236, 0.1554, 0.3236, 0.1621, 0.2521, 0.2992, 0.2521, 0.306, 0.2496, 0.306, 0.2496, 0.2992, 0.3212, 0.1312, 0.3212, 0.1387, 0.3187, 0.1387, 0.3187, 0.1312, 0.2585, 0.2564, 0.2585, 0.2497, 0.261, 0.2497, 0.261, 0.2564, 0.2642, 0.2973, 0.2642, 0.3053, 0.2617, 0.3053, 0.2617, 0.2973, 0.3143, 0.1231, 0.3143, 0.1305, 0.3099, 0.1305, 0.3099, 0.1231, 0.2452, 0.2937, 0.2452, 0.287, 0.2496, 0.287, 0.2496, 0.2937, 0.2452, 0.3005, 0.2452, 0.2937, 0.2496, 0.2937, 0.2496, 0.3005, 0.2685, 0.2465, 0.2685, 0.2549, 0.2642, 0.2549, 0.2642, 0.2465, 0.2685, 0.2549, 0.2685, 0.2634, 0.2642, 0.2634, 0.2642, 0.2549, 0.3187, 0.1053, 0.3187, 0.1121, 0.3143, 0.1121, 0.3143, 0.1053, 0.3187, 0.1121, 0.3187, 0.1189, 0.3143, 0.1189, 0.3143, 0.1121, 0.2685, 0.2803, 0.2685, 0.285, 0.2642, 0.285, 0.2642, 0.2803, 0.2452, 0.3141, 0.2452, 0.3073, 0.2496, 0.3073, 0.2496, 0.3141, 0.3187, 0.1324, 0.3187, 0.1371, 0.3143, 0.1371, 0.3143, 0.1324, 0.3143, 0.138, 0.3143, 0.1416, 0.3099, 0.1416, 0.3099, 0.138, 0.3143, 0.1046, 0.3143, 0.1082, 0.3099, 0.1082, 0.3099, 0.1046, 0.2452, 0.287, 0.2452, 0.2828, 0.2496, 0.2828, 0.2496, 0.287, 0.2452, 0.3073, 0.2452, 0.3005, 0.2496, 0.3005, 0.2496, 0.3073, 0.2685, 0.2418, 0.2685, 0.2465, 0.2642, 0.2465, 0.2642, 0.2418, 0.2685, 0.2634, 0.2685, 0.2718, 0.2642, 0.2718, 0.2642, 0.2634, 0.2293, 0.255, 0.2293, 0.2465, 0.2382, 0.2465, 0.2382, 0.255, 0.2585, 0.2564, 0.2585, 0.2632, 0.2496, 0.2632, 0.2496, 0.2564, 0.2585, 0.2386, 0.2585, 0.2429, 0.2496, 0.2429, 0.2496, 0.2386, 0.2293, 0.2634, 0.2293, 0.255, 0.2382, 0.255, 0.2382, 0.2634, 0.2293, 0.285, 0.2293, 0.2804, 0.2382, 0.2804, 0.2382, 0.285, 0.2521, 0.2992, 0.2521, 0.2924, 0.261, 0.2924, 0.261, 0.2992, 0.2521, 0.2789, 0.2521, 0.2746, 0.261, 0.2746, 0.261, 0.2789, 0.2407, 0.2793, 0.2407, 0.2756, 0.2496, 0.2756, 0.2496, 0.2793, 0.2407, 0.2459, 0.2407, 0.2422, 0.2496, 0.2422, 0.2496, 0.2459, 0.2585, 0.27, 0.2585, 0.2746, 0.2496, 0.2746, 0.2496, 0.27, 0.2521, 0.306, 0.2521, 0.2992, 0.261, 0.2992, 0.261, 0.306, 0.2293, 0.2465, 0.2293, 0.2419, 0.2382, 0.2419, 0.2382, 0.2465, 0.2341, 0.1975, 0.2477, 0.198, 0.2477, 0.2139, 0.2341, 0.2139, 0.2612, 0.1985, 0.2685, 0.199, 0.2685, 0.2064, 0.2685, 0.2139, 0.2612, 0.2139, 0.2341, 0.2303, 0.2477, 0.2298, 0.2473, 0.2373, 0.2405, 0.2378, 0.2337, 0.2383, 0.2477, 0.2298, 0.2612, 0.2293, 0.2609, 0.2363, 0.2541, 0.2368, 0.2473, 0.2373, 0.2477, 0.2139, 0.2612, 0.2139, 0.2612, 0.2293, 0.2477, 0.2298, 0.2612, 0.2139, 0.2685, 0.2139, 0.2685, 0.2213, 0.2685, 0.2288, 0.2612, 0.2293, 0.2268, 0.2139, 0.2341, 0.2139, 0.2341, 0.2303, 0.2268, 0.2308, 0.2268, 0.2223, 0.2341, 0.2139, 0.2477, 0.2139, 0.2477, 0.2298, 0.2341, 0.2303, 0.2477, 0.198, 0.2612, 0.1985, 0.2612, 0.2139, 0.2477, 0.2139, 0.2473, 0.1904, 0.2541, 0.191, 0.2609, 0.1915, 0.2612, 0.1985, 0.2477, 0.198, 0.2268, 0.197, 0.2341, 0.1975, 0.2341, 0.2139, 0.2268, 0.2139, 0.2268, 0.2054, 0.2295, 0.1891, 0.2337, 0.1894, 0.2341, 0.1975, 0.2268, 0.197, 0.2268, 0.1923, 0.2337, 0.1894, 0.2405, 0.1899, 0.2473, 0.1904, 0.2477, 0.198, 0.2341, 0.1975, 0.2609, 0.1915, 0.2655, 0.1918, 0.2685, 0.1954, 0.2685, 0.199, 0.2612, 0.1985, 0.2268, 0.2308, 0.2341, 0.2303, 0.2337, 0.2383, 0.2295, 0.2386, 0.2268, 0.2355, 0.2612, 0.2293, 0.2685, 0.2288, 0.2685, 0.2324, 0.2655, 0.2359, 0.2609, 0.2363, 0.3143, 0.1305, 0.3143, 0.138, 0.3099, 0.138, 0.3099, 0.1305, 0.2685, 0.285, 0.2685, 0.2882, 0.2642, 0.2882, 0.2642, 0.285, 0.2452, 0.3187, 0.2452, 0.3141, 0.2496, 0.3141, 0.2496, 0.3187, 0.3143, 0.1011, 0.3143, 0.1046, 0.3099, 0.1046, 0.3099, 0.1011, 0.3143, 0.1082, 0.3143, 0.1157, 0.3099, 0.1157, 0.3099, 0.1082, 0.2685, 0.2386, 0.2685, 0.2418, 0.2642, 0.2418, 0.2642, 0.2386, 0.3187, 0.1257, 0.3187, 0.1324, 0.3143, 0.1324, 0.3143, 0.1257, 0.3143, 0.1157, 0.3143, 0.1231, 0.3099, 0.1231, 0.3099, 0.1157, 0.3143, 0.1416, 0.3143, 0.1452, 0.3099, 0.1452, 0.3099, 0.1416, 0.2685, 0.2718, 0.2685, 0.2803, 0.2642, 0.2803, 0.2642, 0.2718, 0.3187, 0.1189, 0.3187, 0.1257, 0.3143, 0.1257, 0.3143, 0.1189, 0.3187, 0.1011, 0.3187, 0.1053, 0.3143, 0.1053, 0.3143, 0.1011])
me_cube_002.materials.append(mat_doorbody)
me_cube_002.materials.append(mat_handle)
me_cube_002.update()

# ---- objects
ob_door = bpy.data.objects.new('door', me_cube_002)

# ---- transforms, parenting, visibility, modifiers, constraints
ob_door.location = (0.0, 0.0, 0.0)

# ---- collection membership
col_model.objects.link(ob_door)

# ---- scene / render settings (as saved in the file)
scene.frame_start = 1; scene.frame_end = 250; scene.frame_set(1)
scene.render.engine = 'BLENDER_EEVEE_NEXT'
scene.cycles.sampling_pattern = 'TABULATED_SOBOL'
scene.cycles.use_light_tree = False
scene.view_settings.view_transform = 'Filmic'
bpy.context.view_layer.update()

# ---- added for rendering (the .blend has no active camera and no usable light): camera, sun
cam_auto = bpy.data.cameras.new('AutoCamera')
cam_auto.lens = 50.0
cam_auto.sensor_width = 36.0
cam_auto.clip_end = 1000.0
ob_auto_camera = bpy.data.objects.new('AutoCamera', cam_auto)
scene.collection.objects.link(ob_auto_camera)
ob_auto_camera.location = (0.739106, -0.900077, 0.591285)
ob_auto_camera.rotation_euler = (1.09748, -7.21219e-08, 0.694738)
scene.camera = ob_auto_camera
light_auto_sun = bpy.data.lights.new('AutoSun', 'SUN')
light_auto_sun.energy = 3.0
light_auto_sun.angle = 0.0523599
ob_auto_sun = bpy.data.objects.new('AutoSun', light_auto_sun)
scene.collection.objects.link(ob_auto_sun)
ob_auto_sun.rotation_euler = (0.872665, 0.174533, 0.523599)
bpy.context.view_layer.update()
